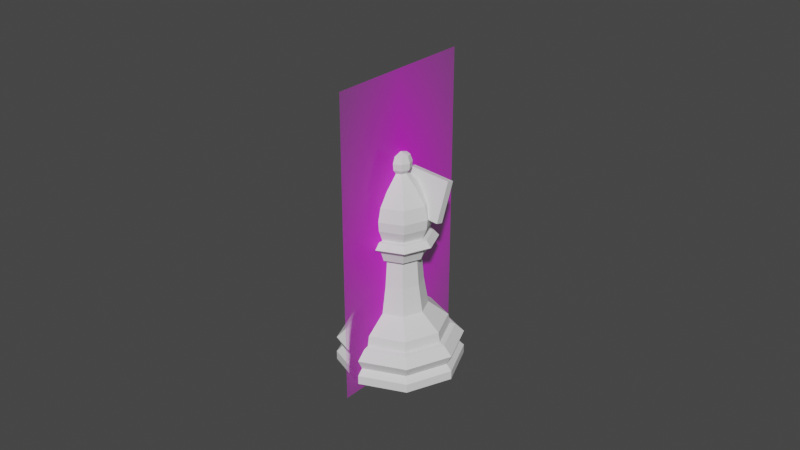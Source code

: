 # Source: bishop.blend  (saved by Blender 2.82.7; exported with 4.5.12 LTS)
import bpy
from mathutils import Matrix  # noqa: F401  (used for matrix-valued properties, if any)

bpy.ops.wm.read_factory_settings(use_empty=True)
scene = bpy.context.scene
scene.name = 'Scene'

# ---- collections
col_collection = bpy.data.collections.new('Collection'); scene.collection.children.link(col_collection)

# ---- images (referenced by path relative to the original .blend; pixels are not part of the script)
import os
ASSET_DIR = os.environ.get("B2B_ASSET_DIR", "")  # directory of the original .blend (textures are referenced by path, not embedded)
HERE = os.path.dirname(os.path.abspath(__file__))  # packed textures are extracted next to this script under _unpacked/

def load_image(name, relpath, width, height, colorspace="sRGB"):
    """Load a texture the original file referenced (path relative to the .blend, or extracted next to this script)."""
    p = next((c for c in (os.path.join(HERE, relpath), os.path.join(ASSET_DIR, relpath)) if relpath and os.path.exists(c)), "")
    if p:
        img = bpy.data.images.load(p, check_existing=True)
        img.name = name
    else:  # same state as the original file: an image datablock whose file is absent (Cycles renders it pink)
        img = bpy.data.images.new(name, width, height)
        img.source = "FILE"
        img.filepath = "//" + (relpath or name)
    img.colorspace_settings.name = colorspace
    return img
img_bishop_png = load_image('bishop.png', 'bishop.png', 1024, 1024, 'sRGB')

# ---- materials (node trees are filled in below, after node groups)
mat_bishop = bpy.data.materials.new('bishop')
mat_bishop.surface_render_method = 'BLENDED'
mat_bishop.blend_method = 'BLEND'
mat_bishop.use_transparent_shadow = False

# ---- material node trees
mat_bishop.use_nodes = True; mat_bishop.node_tree.nodes.clear()
_N = mat_bishop.node_tree.nodes; _L = mat_bishop.node_tree.links
n0 = _N.new('ShaderNodeOutputMaterial'); n0.name = 'Material Output'; n0.location = (300, 300)
n1 = _N.new('ShaderNodeTexImage'); n1.name = 'Image Texture'; n1.location = (-200, 300)
n1.image = img_bishop_png
n1.extension = 'CLIP'
n2 = _N.new('ShaderNodeBsdfPrincipled'); n2.name = 'Principled BSDF'; n2.location = (0, 300)
n2.distribution = 'GGX'
n2.subsurface_method = 'BURLEY'
n2.inputs[3].default_value = 1.45
n2.inputs[27].default_value = (0.0, 0.0, 0.0, 1.0)
n2.inputs[28].default_value = 1.0
_L.new(n1.outputs[0], n2.inputs[0])
_L.new(n1.outputs[1], n2.inputs[4])
_L.new(n2.outputs[0], n0.inputs[0])
n0.is_active_output = True

# ---- world
world_world = bpy.data.worlds.new('World'); scene.world = world_world
world_world.use_nodes = True; world_world.node_tree.nodes.clear()
_N = world_world.node_tree.nodes; _L = world_world.node_tree.links
n0 = _N.new('ShaderNodeOutputWorld'); n0.name = 'World Output'; n0.location = (300, 300)
n1 = _N.new('ShaderNodeBackground'); n1.name = 'Background'; n1.location = (10, 300)
n1.inputs[0].default_value = (0.05088, 0.05088, 0.05088, 1.0)
_L.new(n1.outputs[0], n0.inputs[0])
n0.is_active_output = True
world_world.color = (0.05088, 0.05088, 0.05088)
world_world.use_sun_shadow = False
world_world.sun_shadow_jitter_overblur = 0.0

# ---- meshes
me_cylinder = bpy.data.meshes.new('Cylinder')
me_cylinder.from_pydata([(2.415e-08, 0.8007, 0.7859), (0.5662, 0.5662, 0.7859), (0.8007, 1.244e-07, 0.7859), (0.5662, -0.5662, 0.7859), (-2.367e-07, -0.8007, 0.7859), (-0.5662, -0.5662, 0.7859), (-0.8007, 8.371e-07, 0.7859), (-0.5662, 0.5662, 0.7859), (0.6939, 0.6939, 0.2589), (0.9813, 8.399e-08, 0.2589), (0.6939, -0.6939, 0.2589), (-3.119e-07, -0.9813, 0.2589), (-0.6939, -0.6939, 0.2589), (-0.9813, 9.574e-07, 0.2589), (-0.6939, 0.6939, 0.2589), (7.877e-09, 0.9813, 0.2589), (6.408e-09, 0.9196, 0.59), (0.6502, 0.6502, 0.59), (0.9196, 9.558e-08, 0.59), (0.6502, -0.6502, 0.59), (-2.932e-07, -0.9196, 0.59), (-0.6502, -0.6502, 0.59), (-0.9196, 9.141e-07, 0.59), (-0.6502, 0.6502, 0.59), (1.952e-08, 0.8303, 0.6164), (0.5871, 0.5871, 0.6164), (0.8303, 1.224e-07, 0.6164), (0.5871, -0.5871, 0.6164), (-2.51e-07, -0.8303, 0.6164), (-0.5871, -0.5871, 0.6164), (-0.8303, 8.615e-07, 0.6164), (-0.5871, 0.5871, 0.6164), (-1.152e-09, 1.072, 0.4369), (0.758, 0.758, 0.4369), (1.072, 6.51e-08, 0.4369), (0.758, -0.758, 0.4369), (-3.504e-07, -1.072, 0.4369), (-0.758, -0.758, 0.4369), (-1.072, 1.019e-06, 0.4369), (-0.758, 0.758, 0.4369), (0.7627, 0.7627, 0.1575), (1.079, 6.311e-08, 0.1575), (0.7627, -0.7627, 0.1575), (-3.512e-07, -1.079, 0.1575), (-0.7627, -0.7627, 0.1575), (-1.079, 1.023e-06, 0.1575), (-0.7627, 0.7627, 0.1575), (3.518e-10, 1.079, 0.1575), (-1.978e-08, 1.079, 0.005091), (0.7626, 0.7626, 0.005091), (1.079, 4.156e-07, 0.005091), (0.7626, -0.7626, 0.005091), (-3.323e-07, -1.079, 0.005091), (-0.7626, -0.7626, 0.005091), (-1.079, 1.361e-06, 0.005091), (-0.7626, 0.7626, 0.005091), (0.3251, 0.3251, 1.053), (2.028e-08, 0.4597, 1.053), (0.4597, 1.997e-07, 1.053), (0.3251, -0.3251, 1.053), (-1.295e-07, -0.4597, 1.053), (-0.3251, -0.3251, 1.053), (-0.4597, 6.089e-07, 1.053), (-0.3251, 0.3251, 1.053), (0.2389, 0.2389, 2.017), (2.538e-08, 0.3378, 2.017), (0.3378, 2.301e-07, 2.017), (0.2389, -0.2389, 2.017), (-8.468e-08, -0.3378, 2.017), (-0.2389, -0.2389, 2.017), (-0.3378, 5.308e-07, 2.017), (-0.2389, 0.2389, 2.017), (0.2973, 0.2973, 2.017), (2.292e-08, 0.4205, 2.017), (0.4205, 2.079e-07, 2.017), (0.2973, -0.2973, 2.017), (-1.141e-07, -0.4205, 2.017), (-0.2973, -0.2973, 2.017), (-0.4205, 5.822e-07, 2.017), (-0.2973, 0.2973, 2.017), (0.3419, 0.3419, 2.19), (3.053e-08, 0.4835, 2.19), (0.4835, 1.9e-07, 2.19), (0.3419, -0.3419, 2.19), (-1.27e-07, -0.4835, 2.19), (-0.3419, -0.3419, 2.19), (-0.4835, 6.204e-07, 2.19), (-0.3419, 0.3419, 2.19), (0.4386, 0.4386, 2.288), (1.967e-08, 0.6203, 2.288), (0.6203, 1.485e-07, 2.288), (0.4386, -0.4386, 2.288), (-1.824e-07, -0.6203, 2.288), (-0.4386, -0.4386, 2.288), (-0.6203, 7.006e-07, 2.288), (-0.4386, 0.4386, 2.288), (0.3744, 0.3744, 2.392), (2.436e-08, 0.5295, 2.392), (0.5295, 1.739e-07, 2.392), (0.3744, -0.3744, 2.392), (-1.482e-07, -0.5295, 2.392), (-0.3744, -0.3744, 2.392), (-0.5295, 6.452e-07, 2.392), (-0.3744, 0.3744, 2.392), (-4.614e-09, 0.4489, 2.392), (0.08149, 0.08149, 3.428), (0.2358, 0.2358, 3.206), (0.3471, 0.3471, 2.975), (0.3846, 0.3846, 2.75), (0.3174, 0.3174, 2.392), (0.1152, 6.611e-08, 3.428), (0.3334, 6.989e-08, 3.206), (0.4909, 4.848e-08, 2.975), (0.5439, 8.594e-08, 2.75), (0.4489, 7.519e-08, 2.392), (0.08149, -0.08149, 3.428), (0.2358, -0.2358, 3.206), (0.3471, -0.3471, 2.975), (0.3846, -0.3846, 2.75), (0.3174, -0.3174, 2.392), (-2.748e-09, -0.1152, 3.428), (1.079e-08, -0.3334, 3.206), (1.691e-08, -0.4909, 2.975), (1.863e-08, -0.5439, 2.75), (4.046e-09, -0.4489, 2.392), (-0.08149, -0.08149, 3.428), (-0.2358, -0.2358, 3.206), (-0.3471, -0.3471, 2.975), (-0.3846, -0.3846, 2.75), (-0.3174, -0.3174, 2.392), (-0.1152, 6.074e-08, 3.428), (-0.3334, 3.403e-08, 3.206), (-0.4909, 2.562e-08, 2.975), (-0.5439, 2.745e-08, 2.75), (-0.4489, 7.519e-08, 2.392), (-0.08149, 0.08149, 3.428), (-0.2358, 0.2358, 3.206), (-0.3471, 0.3471, 2.975), (-0.3846, 0.3846, 2.75), (-0.3174, 0.3174, 2.392), (0.124, 0.124, 3.504), (-2.748e-09, 0.1152, 3.428), (-2.507e-08, 0.3334, 3.206), (-5.167e-08, 0.4909, 2.975), (-3.986e-08, 0.5439, 2.75), (0.2689, -0.2689, 1.522), (-1.005e-07, -0.3802, 1.522), (0.2689, 0.2689, 1.522), (0.3802, 2.194e-07, 1.522), (-0.3802, 5.578e-07, 1.522), (-0.2689, 0.2689, 1.522), (-0.2689, -0.2689, 1.522), (2.345e-08, 0.3802, 1.522), (0.1753, 6.696e-08, 3.504), (0.124, -0.124, 3.504), (-5.282e-09, -0.1753, 3.504), (-0.124, -0.124, 3.504), (-0.1753, 5.88e-08, 3.504), (-0.124, 0.124, 3.504), (-5.282e-09, 0.1753, 3.504), (0.1318, 0.1318, 3.615), (0.1864, 6.743e-08, 3.615), (0.1318, -0.1318, 3.615), (-5.729e-09, -0.1864, 3.615), (-0.1318, -0.1318, 3.615), (-0.1864, 5.876e-08, 3.615), (-0.1318, 0.1318, 3.615), (-5.729e-09, 0.1864, 3.615), (0.1035, 0.1035, 3.726), (0.1464, 6.664e-08, 3.726), (0.1035, -0.1035, 3.726), (-3.28e-09, -0.1464, 3.726), (-0.1035, -0.1035, 3.726), (-0.1464, 5.983e-08, 3.726), (-0.1035, 0.1035, 3.726), (-3.28e-09, 0.1464, 3.726), (7.451e-09, 5.794e-08, 3.773), (0.3741, 0.3741, 2.585), (0.5291, 8.178e-08, 2.585), (0.3741, -0.3741, 2.585), (1.236e-08, -0.5291, 2.585), (-0.3741, -0.3741, 2.585), (-0.5291, 5.332e-08, 2.585), (-0.3741, 0.3741, 2.585), (-2.12e-08, 0.5291, 2.585)], [], [(7, 6, 62, 63), (41, 50, 49, 40), (40, 49, 48, 47), (47, 46, 14, 15), (46, 45, 13, 14), (45, 44, 12, 13), (44, 43, 11, 12), (43, 42, 10, 11), (42, 41, 9, 10), (25, 24, 0, 1), (22, 38, 37, 21), (31, 30, 6, 7), (30, 29, 5, 6), (29, 28, 4, 5), (28, 27, 3, 4), (27, 26, 2, 3), (26, 25, 1, 2), (24, 31, 7, 0), (16, 23, 31, 24), (23, 22, 30, 31), (22, 21, 29, 30), (21, 20, 28, 29), (20, 19, 27, 28), (19, 18, 26, 27), (18, 17, 25, 26), (14, 39, 32, 15), (41, 40, 8, 9), (21, 37, 36, 20), (20, 36, 35, 19), (39, 14, 13, 38), (19, 35, 34, 18), (38, 13, 12, 37), (18, 34, 33, 17), (37, 12, 11, 36), (17, 33, 32, 16), (36, 11, 10, 35), (35, 10, 9, 34), (34, 9, 8, 33), (40, 47, 15, 8), (33, 8, 15, 32), (17, 16, 24, 25), (55, 46, 47, 48), (46, 55, 54, 45), (45, 54, 53, 44), (44, 53, 52, 43), (43, 52, 51, 42), (42, 51, 50, 41), (39, 23, 16, 32), (48, 49, 50, 51, 52, 53, 54, 55), (23, 39, 38, 22), (146, 145, 67, 68), (5, 4, 60, 61), (3, 2, 58, 59), (1, 0, 57, 56), (0, 7, 63, 57), (6, 5, 61, 62), (4, 3, 59, 60), (2, 1, 56, 58), (65, 71, 79, 73), (148, 147, 64, 66), (150, 149, 70, 71), (151, 146, 68, 69), (145, 148, 66, 67), (147, 152, 65, 64), (152, 150, 71, 65), (149, 151, 69, 70), (77, 76, 84, 85), (70, 69, 77, 78), (68, 67, 75, 76), (66, 64, 72, 74), (71, 70, 78, 79), (69, 68, 76, 77), (67, 66, 74, 75), (64, 65, 73, 72), (87, 86, 94, 95), (75, 74, 82, 83), (72, 73, 81, 80), (73, 79, 87, 81), (78, 77, 85, 86), (76, 75, 83, 84), (74, 72, 80, 82), (79, 78, 86, 87), (94, 93, 101, 102), (85, 84, 92, 93), (83, 82, 90, 91), (80, 81, 89, 88), (81, 87, 95, 89), (86, 85, 93, 94), (84, 83, 91, 92), (82, 80, 88, 90), (92, 91, 99, 100), (90, 88, 96, 98), (95, 94, 102, 103), (93, 92, 100, 101), (91, 90, 98, 99), (88, 89, 97, 96), (89, 95, 103, 97), (143, 142, 106, 107), (105, 141, 159, 140), (104, 109, 96, 97), (144, 143, 107, 108), (142, 141, 105, 106), (184, 144, 108, 177), (139, 104, 97, 103), (108, 107, 112, 113), (106, 105, 110, 111), (177, 108, 113, 178), (107, 106, 111, 112), (115, 110, 153, 154), (134, 139, 103, 102), (113, 112, 117, 118), (111, 110, 115, 116), (178, 113, 118, 179), (112, 111, 116, 117), (141, 135, 158, 159), (118, 117, 122, 123), (116, 115, 120, 121), (179, 118, 123, 180), (117, 116, 121, 122), (110, 105, 140, 153), (129, 134, 102, 101), (121, 120, 125, 126), (180, 123, 128, 181), (122, 121, 126, 127), (125, 120, 155, 156), (124, 129, 101, 100), (123, 122, 127, 128), (181, 128, 133, 182), (127, 126, 131, 132), (120, 115, 154, 155), (119, 124, 100, 99), (128, 127, 132, 133), (126, 125, 130, 131), (182, 133, 138, 183), (132, 131, 136, 137), (135, 130, 157, 158), (114, 119, 99, 98), (133, 132, 137, 138), (131, 130, 135, 136), (183, 138, 144, 184), (137, 136, 142, 143), (130, 125, 156, 157), (109, 114, 98, 96), (138, 137, 143, 144), (136, 135, 141, 142), (62, 61, 151, 149), (57, 63, 150, 152), (56, 57, 152, 147), (59, 58, 148, 145), (61, 60, 146, 151), (63, 62, 149, 150), (58, 56, 147, 148), (60, 59, 145, 146), (159, 158, 166, 167), (153, 140, 160, 161), (154, 153, 161, 162), (155, 154, 162, 163), (140, 159, 167, 160), (156, 155, 163, 164), (157, 156, 164, 165), (158, 157, 165, 166), (167, 166, 174, 175), (162, 161, 169, 170), (164, 163, 171, 172), (166, 165, 173, 174), (160, 167, 175, 168), (161, 160, 168, 169), (163, 162, 170, 171), (165, 164, 172, 173), (169, 168, 176), (171, 170, 176), (173, 172, 176), (175, 174, 176), (170, 169, 176), (172, 171, 176), (174, 173, 176), (168, 175, 176), (139, 183, 184, 104), (134, 182, 183, 139), (129, 181, 182, 134), (124, 180, 181, 129), (119, 179, 180, 124), (114, 178, 179, 119), (109, 177, 178, 114), (104, 184, 177, 109)])
_uv = me_cylinder.uv_layers.new(name='UVMap')
_uv.uv.foreach_set('vector', [0.125, 1.0, 0.25, 1.0, 0.25, 1.0, 0.125, 1.0, 0.75, 0.6339, 0.9836, 0.25, 0.9152, 0.4152, 0.875, 0.6339, 0.875, 0.6339, 0.9152, 0.4152, 0.75, 0.4836, 0.9996, 0.6339, 0.0004398, 0.6339, 0.125, 0.6339, 0.125, 0.7051, 0.0, 0.7051, 0.125, 0.6339, 0.25, 0.6339, 0.25, 0.7051, 0.125, 0.7051, 0.25, 0.6339, 0.375, 0.6339, 0.375, 0.7051, 0.25, 0.7051, 0.375, 0.6339, 0.5, 0.6339, 0.5, 0.7051, 0.375, 0.7051, 0.5, 0.6339, 0.625, 0.6339, 0.625, 0.7051, 0.5, 0.7051, 0.625, 0.6339, 0.75, 0.6339, 0.75, 0.7051, 0.625, 0.7051, 0.875, 0.933, 1.0, 0.933, 1.0, 1.0, 0.875, 1.0, 0.25, 0.9195, 0.25, 0.8144, 0.375, 0.8144, 0.375, 0.9195, 0.125, 0.933, 0.25, 0.933, 0.25, 1.0, 0.125, 1.0, 0.25, 0.933, 0.375, 0.933, 0.375, 1.0, 0.25, 1.0, 0.375, 0.933, 0.5, 0.933, 0.5, 1.0, 0.375, 1.0, 0.5, 0.933, 0.625, 0.933, 0.625, 1.0, 0.5, 1.0, 0.625, 0.933, 0.75, 0.933, 0.75, 1.0, 0.625, 1.0, 0.75, 0.933, 0.875, 0.933, 0.875, 1.0, 0.75, 1.0, 0.0, 0.933, 0.125, 0.933, 0.125, 1.0, 0.0, 1.0, 0.0, 0.9195, 0.125, 0.9195, 0.125, 0.933, 0.0, 0.933, 0.125, 0.9195, 0.25, 0.9195, 0.25, 0.933, 0.125, 0.933, 0.25, 0.9195, 0.375, 0.9195, 0.375, 0.933, 0.25, 0.933, 0.375, 0.9195, 0.5, 0.9195, 0.5, 0.933, 0.375, 0.933, 0.5, 0.9195, 0.625, 0.9195, 0.625, 0.933, 0.5, 0.933, 0.625, 0.9195, 0.75, 0.9195, 0.75, 0.933, 0.625, 0.933, 0.75, 0.9195, 0.875, 0.9195, 0.875, 0.933, 0.75, 0.933, 0.125, 0.7051, 0.125, 0.8144, 0.0002641, 0.8144, 0.0, 0.7051, 0.75, 0.6339, 0.875, 0.6339, 0.875, 0.7051, 0.75, 0.7051, 0.375, 0.9195, 0.375, 0.8144, 0.5, 0.8144, 0.5, 0.9195, 0.5, 0.9195, 0.5, 0.8144, 0.625, 0.8144, 0.625, 0.9195, 0.125, 0.8144, 0.125, 0.7051, 0.25, 0.7051, 0.25, 0.8144, 0.625, 0.9195, 0.625, 0.8144, 0.75, 0.8144, 0.75, 0.9195, 0.25, 0.8144, 0.25, 0.7051, 0.375, 0.7051, 0.375, 0.8144, 0.75, 0.9195, 0.75, 0.8144, 0.875, 0.8144, 0.875, 0.9195, 0.375, 0.8144, 0.375, 0.7051, 0.5, 0.7051, 0.5, 0.8144, 0.875, 0.9195, 0.875, 0.8144, 0.9997, 0.8144, 1.0, 0.9195, 0.5, 0.8144, 0.5, 0.7051, 0.625, 0.7051, 0.625, 0.8144, 0.625, 0.8144, 0.625, 0.7051, 0.75, 0.7051, 0.75, 0.8144, 0.75, 0.8144, 0.75, 0.7051, 0.875, 0.7051, 0.875, 0.8144, 0.875, 0.6339, 0.9996, 0.6339, 1.0, 0.7051, 0.875, 0.7051, 0.875, 0.8144, 0.875, 0.7051, 1.0, 0.7051, 0.9997, 0.8144, 0.875, 0.9195, 1.0, 0.9195, 1.0, 0.933, 0.875, 0.933, 0.5848, 0.4152, 0.125, 0.6339, 0.0004398, 0.6339, 0.75, 0.4836, 0.125, 0.6339, 0.5848, 0.4152, 0.5164, 0.25, 0.25, 0.6339, 0.25, 0.6339, 0.5164, 0.25, 0.5848, 0.08483, 0.375, 0.6339, 0.375, 0.6339, 0.5848, 0.08483, 0.75, 0.01641, 0.5, 0.6339, 0.5, 0.6339, 0.75, 0.01641, 0.9152, 0.08483, 0.625, 0.6339, 0.625, 0.6339, 0.9152, 0.08483, 0.9836, 0.25, 0.75, 0.6339, 0.125, 0.8144, 0.125, 0.9195, 0.0, 0.9195, 0.0002641, 0.8144, 0.75, 0.4836, 0.9152, 0.4152, 0.9836, 0.25, 0.9152, 0.08483, 0.75, 0.01641, 0.5848, 0.08483, 0.5164, 0.25, 0.5848, 0.4152, 0.125, 0.9195, 0.125, 0.8144, 0.25, 0.8144, 0.25, 0.9195, 0.5, 1.0, 0.625, 1.0, 0.625, 1.0, 0.5, 1.0, 0.375, 1.0, 0.5, 1.0, 0.5, 1.0, 0.375, 1.0, 0.625, 1.0, 0.75, 1.0, 0.75, 1.0, 0.625, 1.0, 0.875, 1.0, 1.0, 1.0, 1.0, 1.0, 0.875, 1.0, 0.0, 1.0, 0.125, 1.0, 0.125, 1.0, 0.0, 1.0, 0.25, 1.0, 0.375, 1.0, 0.375, 1.0, 0.25, 1.0, 0.5, 1.0, 0.625, 1.0, 0.625, 1.0, 0.5, 1.0, 0.75, 1.0, 0.875, 1.0, 0.875, 1.0, 0.75, 1.0, 0.0, 1.0, 0.125, 1.0, 0.125, 1.0, 0.0, 1.0, 0.75, 1.0, 0.875, 1.0, 0.875, 1.0, 0.75, 1.0, 0.125, 1.0, 0.25, 1.0, 0.25, 1.0, 0.125, 1.0, 0.375, 1.0, 0.5, 1.0, 0.5, 1.0, 0.375, 1.0, 0.625, 1.0, 0.75, 1.0, 0.75, 1.0, 0.625, 1.0, 0.875, 1.0, 1.0, 1.0, 1.0, 1.0, 0.875, 1.0, 0.0, 1.0, 0.125, 1.0, 0.125, 1.0, 0.0, 1.0, 0.25, 1.0, 0.375, 1.0, 0.375, 1.0, 0.25, 1.0, 0.375, 1.0, 0.5, 1.0, 0.5, 1.0, 0.375, 1.0, 0.25, 1.0, 0.375, 1.0, 0.375, 1.0, 0.25, 1.0, 0.5, 1.0, 0.625, 1.0, 0.625, 1.0, 0.5, 1.0, 0.75, 1.0, 0.875, 1.0, 0.875, 1.0, 0.75, 1.0, 0.125, 1.0, 0.25, 1.0, 0.25, 1.0, 0.125, 1.0, 0.375, 1.0, 0.5, 1.0, 0.5, 1.0, 0.375, 1.0, 0.625, 1.0, 0.75, 1.0, 0.75, 1.0, 0.625, 1.0, 0.875, 1.0, 1.0, 1.0, 1.0, 1.0, 0.875, 1.0, 0.125, 1.0, 0.25, 1.0, 0.25, 1.0, 0.125, 1.0, 0.625, 1.0, 0.75, 1.0, 0.75, 1.0, 0.625, 1.0, 0.875, 1.0, 1.0, 1.0, 1.0, 1.0, 0.875, 1.0, 0.0, 1.0, 0.125, 1.0, 0.125, 1.0, 0.0, 1.0, 0.25, 1.0, 0.375, 1.0, 0.375, 1.0, 0.25, 1.0, 0.5, 1.0, 0.625, 1.0, 0.625, 1.0, 0.5, 1.0, 0.75, 1.0, 0.875, 1.0, 0.875, 1.0, 0.75, 1.0, 0.125, 1.0, 0.25, 1.0, 0.25, 1.0, 0.125, 1.0, 0.25, 1.0, 0.375, 1.0, 0.375, 1.0, 0.25, 1.0, 0.375, 1.0, 0.5, 1.0, 0.5, 1.0, 0.375, 1.0, 0.625, 1.0, 0.75, 1.0, 0.75, 1.0, 0.625, 1.0, 0.875, 1.0, 1.0, 1.0, 1.0, 1.0, 0.875, 1.0, 0.0, 1.0, 0.125, 1.0, 0.125, 1.0, 0.0, 1.0, 0.25, 1.0, 0.375, 1.0, 0.375, 1.0, 0.25, 1.0, 0.5, 1.0, 0.625, 1.0, 0.625, 1.0, 0.5, 1.0, 0.75, 1.0, 0.875, 1.0, 0.875, 1.0, 0.75, 1.0, 0.5, 1.0, 0.625, 1.0, 0.625, 1.0, 0.5, 1.0, 0.75, 1.0, 0.875, 1.0, 0.875, 1.0, 0.75, 1.0, 0.125, 1.0, 0.25, 1.0, 0.25, 1.0, 0.125, 1.0, 0.375, 1.0, 0.5, 1.0, 0.5, 1.0, 0.375, 1.0, 0.625, 1.0, 0.75, 1.0, 0.75, 1.0, 0.625, 1.0, 0.875, 1.0, 1.0, 1.0, 1.0, 1.0, 0.875, 1.0, 0.0, 1.0, 0.125, 1.0, 0.125, 1.0, 0.0, 1.0, 0.75, 0.5, 0.75, 0.6667, 0.625, 0.6667, 0.625, 0.5, 0.625, 0.8333, 0.75, 0.8333, 0.75, 0.8333, 0.625, 0.8333, 0.75, 0.1667, 0.625, 0.1667, 0.875, 1.0, 1.0, 1.0, 0.75, 0.3333, 0.75, 0.5, 0.625, 0.5, 0.625, 0.3333, 0.75, 0.6667, 0.75, 0.8333, 0.625, 0.8333, 0.625, 0.6667, 0.75, 0.2421, 0.75, 0.3333, 0.625, 0.3333, 0.625, 0.2421, 0.875, 0.1667, 0.75, 0.1667, 0.0, 1.0, 0.125, 1.0, 0.625, 0.3333, 0.625, 0.5, 0.5, 0.5, 0.5, 0.3333, 0.625, 0.6667, 0.625, 0.8333, 0.5, 0.8333, 0.5, 0.6667, 0.625, 0.2421, 0.625, 0.3333, 0.5, 0.3333, 0.5, 0.2421, 0.625, 0.5, 0.625, 0.6667, 0.5, 0.6667, 0.5, 0.5, 0.375, 0.8333, 0.5, 0.8333, 0.5, 0.8333, 0.375, 0.8333, 1.0, 0.1667, 0.875, 0.1667, 0.125, 1.0, 0.25, 1.0, 0.5, 0.3333, 0.5, 0.5, 0.375, 0.5, 0.375, 0.3333, 0.5, 0.6667, 0.5, 0.8333, 0.375, 0.8333, 0.375, 0.6667, 0.5, 0.2421, 0.5, 0.3333, 0.375, 0.3333, 0.375, 0.2421, 0.5, 0.5, 0.5, 0.6667, 0.375, 0.6667, 0.375, 0.5, 0.75, 0.8333, 0.875, 0.8333, 0.875, 0.8333, 0.75, 0.8333, 0.375, 0.3333, 0.375, 0.5, 0.25, 0.5, 0.25, 0.3333, 0.375, 0.6667, 0.375, 0.8333, 0.25, 0.8333, 0.25, 0.6667, 0.375, 0.2421, 0.375, 0.3333, 0.25, 0.3333, 0.25, 0.2421, 0.375, 0.5, 0.375, 0.6667, 0.25, 0.6667, 0.25, 0.5, 0.5, 0.8333, 0.625, 0.8333, 0.625, 0.8333, 0.5, 0.8333, 0.125, 0.1667, 0.0, 0.1667, 0.25, 1.0, 0.375, 1.0, 0.25, 0.6667, 0.25, 0.8333, 0.125, 0.8333, 0.125, 0.6667, 0.25, 0.2421, 0.25, 0.3333, 0.125, 0.3333, 0.125, 0.2421, 0.25, 0.5, 0.25, 0.6667, 0.125, 0.6667, 0.125, 0.5, 0.125, 0.8333, 0.25, 0.8333, 0.25, 0.8333, 0.125, 0.8333, 0.25, 0.1667, 0.125, 0.1667, 0.375, 1.0, 0.5, 1.0, 0.25, 0.3333, 0.25, 0.5, 0.125, 0.5, 0.125, 0.3333, 0.125, 0.2421, 0.125, 0.3333, 0.0, 0.3333, 0.0, 0.2421, 0.125, 0.5, 0.125, 0.6667, 0.0, 0.6667, 0.0, 0.5, 0.25, 0.8333, 0.375, 0.8333, 0.375, 0.8333, 0.25, 0.8333, 0.375, 0.1667, 0.25, 0.1667, 0.5, 1.0, 0.625, 1.0, 0.125, 0.3333, 0.125, 0.5, 0.0, 0.5, 0.0, 0.3333, 0.125, 0.6667, 0.125, 0.8333, 0.0, 0.8333, 0.0, 0.6667, 1.0, 0.2421, 1.0, 0.3333, 0.875, 0.3333, 0.875, 0.2421, 1.0, 0.5, 1.0, 0.6667, 0.875, 0.6667, 0.875, 0.5, 0.875, 0.8333, 1.0, 0.8333, 1.0, 0.8333, 0.875, 0.8333, 0.5, 0.1667, 0.375, 0.1667, 0.625, 1.0, 0.75, 1.0, 1.0, 0.3333, 1.0, 0.5, 0.875, 0.5, 0.875, 0.3333, 1.0, 0.6667, 1.0, 0.8333, 0.875, 0.8333, 0.875, 0.6667, 0.875, 0.2421, 0.875, 0.3333, 0.75, 0.3333, 0.75, 0.2421, 0.875, 0.5, 0.875, 0.6667, 0.75, 0.6667, 0.75, 0.5, 0.0, 0.8333, 0.125, 0.8333, 0.125, 0.8333, 0.0, 0.8333, 0.625, 0.1667, 0.5, 0.1667, 0.75, 1.0, 0.875, 1.0, 0.875, 0.3333, 0.875, 0.5, 0.75, 0.5, 0.75, 0.3333, 0.875, 0.6667, 0.875, 0.8333, 0.75, 0.8333, 0.75, 0.6667, 0.25, 1.0, 0.375, 1.0, 0.375, 1.0, 0.25, 1.0, 0.0, 1.0, 0.125, 1.0, 0.125, 1.0, 0.0, 1.0, 0.875, 1.0, 1.0, 1.0, 1.0, 1.0, 0.875, 1.0, 0.625, 1.0, 0.75, 1.0, 0.75, 1.0, 0.625, 1.0, 0.375, 1.0, 0.5, 1.0, 0.5, 1.0, 0.375, 1.0, 0.125, 1.0, 0.25, 1.0, 0.25, 1.0, 0.125, 1.0, 0.75, 1.0, 0.875, 1.0, 0.875, 1.0, 0.75, 1.0, 0.5, 1.0, 0.625, 1.0, 0.625, 1.0, 0.5, 1.0, 0.75, 0.8333, 0.875, 0.8333, 0.875, 0.8333, 0.75, 0.8333, 0.5, 0.8333, 0.625, 0.8333, 0.625, 0.8333, 0.5, 0.8333, 0.375, 0.8333, 0.5, 0.8333, 0.5, 0.8333, 0.375, 0.8333, 0.25, 0.8333, 0.375, 0.8333, 0.375, 0.8333, 0.25, 0.8333, 0.625, 0.8333, 0.75, 0.8333, 0.75, 0.8333, 0.625, 0.8333, 0.125, 0.8333, 0.25, 0.8333, 0.25, 0.8333, 0.125, 0.8333, 0.0, 0.8333, 0.125, 0.8333, 0.125, 0.8333, 0.0, 0.8333, 0.875, 0.8333, 1.0, 0.8333, 1.0, 0.8333, 0.875, 0.8333, 0.75, 0.8333, 0.875, 0.8333, 0.875, 0.8333, 0.75, 0.8333, 0.375, 0.8333, 0.5, 0.8333, 0.5, 0.8333, 0.375, 0.8333, 0.125, 0.8333, 0.25, 0.8333, 0.25, 0.8333, 0.125, 0.8333, 0.875, 0.8333, 1.0, 0.8333, 1.0, 0.8333, 0.875, 0.8333, 0.625, 0.8333, 0.75, 0.8333, 0.75, 0.8333, 0.625, 0.8333, 0.5, 0.8333, 0.625, 0.8333, 0.625, 0.8333, 0.5, 0.8333, 0.25, 0.8333, 0.375, 0.8333, 0.375, 0.8333, 0.25, 0.8333, 0.0, 0.8333, 0.125, 0.8333, 0.125, 0.8333, 0.0, 0.8333, 0.5, 0.8333, 0.625, 0.8333, 0.5, 0.8333, 0.25, 0.8333, 0.375, 0.8333, 0.25, 0.8333, 0.0, 0.8333, 0.125, 0.8333, 0.0, 0.8333, 0.75, 0.8333, 0.875, 0.8333, 0.75, 0.8333, 0.375, 0.8333, 0.5, 0.8333, 0.375, 0.8333, 0.125, 0.8333, 0.25, 0.8333, 0.125, 0.8333, 0.875, 0.8333, 1.0, 0.8333, 0.875, 0.8333, 0.625, 0.8333, 0.75, 0.8333, 0.625, 0.8333, 0.875, 0.1667, 0.875, 0.2421, 0.75, 0.2421, 0.75, 0.1667, 1.0, 0.1667, 1.0, 0.2421, 0.875, 0.2421, 0.875, 0.1667, 0.125, 0.1667, 0.125, 0.2421, 0.0, 0.2421, 0.0, 0.1667, 0.25, 0.1667, 0.25, 0.2421, 0.125, 0.2421, 0.125, 0.1667, 0.375, 0.1667, 0.375, 0.2421, 0.25, 0.2421, 0.25, 0.1667, 0.5, 0.1667, 0.5, 0.2421, 0.375, 0.2421, 0.375, 0.1667, 0.625, 0.1667, 0.625, 0.2421, 0.5, 0.2421, 0.5, 0.1667, 0.75, 0.1667, 0.75, 0.2421, 0.625, 0.2421, 0.625, 0.1667])
me_cylinder.use_remesh_fix_poles = True
me_cylinder.use_remesh_preserve_attributes = False
me_cylinder.use_mirror_vertex_groups = False
me_cylinder.update()
me_bishop = bpy.data.meshes.new('bishop')
me_bishop.from_pydata([(-0.2542, -0.5, 0.0), (0.2542, -0.5, 0.0), (-0.2542, 0.5, 0.0), (0.2542, 0.5, 0.0)], [], [(0, 1, 3, 2)])
_uv = me_bishop.uv_layers.new(name='UVMap')
_uv.uv.foreach_set('vector', [0.0, 0.0, 1.0, 0.0, 1.0, 1.0, 0.0, 1.0])
me_bishop.materials.append(mat_bishop)
me_bishop.use_remesh_fix_poles = True
me_bishop.use_remesh_preserve_attributes = False
me_bishop.use_mirror_vertex_groups = False
me_bishop.update()
me_cube = bpy.data.meshes.new('Cube')
me_cube.from_pydata([(-1.0, -1.0, -1.0), (-1.0, -1.0, 1.0), (-1.0, 1.0, -1.0), (-1.0, 1.0, 1.0), (1.0, -1.0, -1.0), (1.0, -1.0, 1.0), (1.0, 1.0, -1.0), (1.0, 1.0, 1.0)], [], [(0, 1, 3, 2), (2, 3, 7, 6), (6, 7, 5, 4), (4, 5, 1, 0), (2, 6, 4, 0), (7, 3, 1, 5)])
_uv = me_cube.uv_layers.new(name='UVMap')
_uv.uv.foreach_set('vector', [0.375, 0.0, 0.625, 0.0, 0.625, 0.25, 0.375, 0.25, 0.375, 0.25, 0.625, 0.25, 0.625, 0.5, 0.375, 0.5, 0.375, 0.5, 0.625, 0.5, 0.625, 0.75, 0.375, 0.75, 0.375, 0.75, 0.625, 0.75, 0.625, 1.0, 0.375, 1.0, 0.125, 0.5, 0.375, 0.5, 0.375, 0.75, 0.125, 0.75, 0.625, 0.5, 0.875, 0.5, 0.875, 0.75, 0.625, 0.75])
me_cube.use_remesh_fix_poles = True
me_cube.use_remesh_preserve_attributes = False
me_cube.use_mirror_vertex_groups = False
me_cube.update()

# ---- objects
ob_bishop = bpy.data.objects.new('Bishop', me_cylinder)
ob_bishop___image = bpy.data.objects.new('Bishop - image', me_bishop)
ob_notch = bpy.data.objects.new('Notch', me_cube)

# ---- transforms, parenting, visibility, modifiers, constraints
ob_bishop.location = (0.0, 0.0, 0.0)
ob_bishop.scale = (0.01833, 0.01833, 0.01833)
ob_bishop.lineart.crease_threshold = 0.0
_m = ob_bishop.modifiers.new('Boolean', 'BOOLEAN')
_m.object = ob_notch
_m.solver = 'FAST'
ob_bishop___image.location = (0.0, -0.0003122, 0.04579)
ob_bishop___image.rotation_euler = (1.571, -4.371e-08, 1.571)
ob_bishop___image.scale = (0.09626, 0.09626, 0.09626)
ob_bishop___image.lineart.crease_threshold = 0.0
ob_notch.location = (6.439e-18, 0.003777, 0.05678)
ob_notch.rotation_euler = (-0.2673, 0.08402, 1.132e-08)
ob_notch.scale = (0.01325, 0.001255, 0.006434)
ob_notch.lineart.crease_threshold = 0.0

# ---- collection membership
col_collection.objects.link(ob_bishop)
col_collection.objects.link(ob_bishop___image)
col_collection.objects.link(ob_notch)

# ---- scene / render settings (as saved in the file)
scene.frame_start = 1; scene.frame_end = 250; scene.frame_set(1)
scene.render.engine = 'BLENDER_EEVEE_NEXT'
scene.cycles.samples = 128
scene.cycles.sampling_pattern = 'TABULATED_SOBOL'
scene.cycles.use_adaptive_sampling = False
scene.cycles.use_light_tree = False
scene.view_settings.view_transform = 'Filmic'
bpy.context.view_layer.update()

# ---- added for rendering (the .blend has no active camera and no usable light): camera, sun
cam_auto = bpy.data.cameras.new('AutoCamera')
cam_auto.lens = 50.0
cam_auto.sensor_width = 36.0
cam_auto.clip_end = 1000.0
ob_auto_camera = bpy.data.objects.new('AutoCamera', cam_auto)
scene.collection.objects.link(ob_auto_camera)
ob_auto_camera.location = (0.185045, -0.222366, 0.193829)
ob_auto_camera.rotation_euler = (1.09748, -7.21219e-08, 0.694738)
scene.camera = ob_auto_camera
light_auto_sun = bpy.data.lights.new('AutoSun', 'SUN')
light_auto_sun.energy = 3.0
light_auto_sun.angle = 0.0523599
ob_auto_sun = bpy.data.objects.new('AutoSun', light_auto_sun)
scene.collection.objects.link(ob_auto_sun)
ob_auto_sun.rotation_euler = (0.872665, 0.174533, 0.523599)
bpy.context.view_layer.update()
